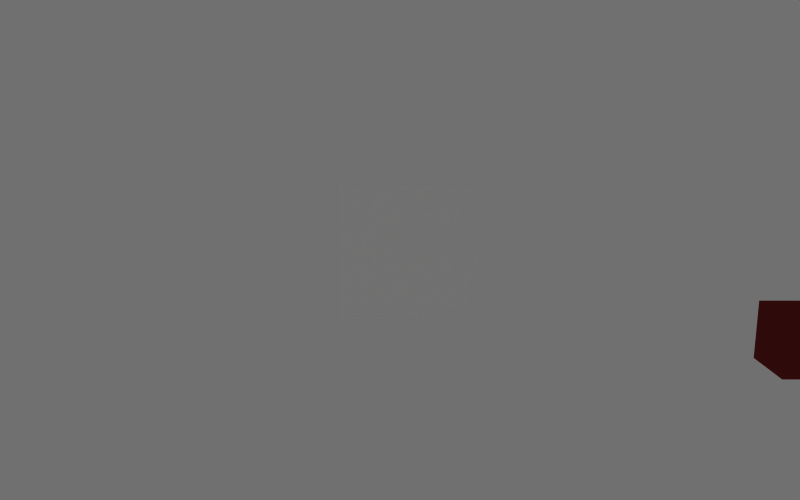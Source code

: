# Source: target.blend  (saved by Blender 2.48.1; exported with 4.5.12 LTS)
import bpy
from mathutils import Matrix  # noqa: F401  (used for matrix-valued properties, if any)

bpy.ops.wm.read_factory_settings(use_empty=True)
scene = bpy.context.scene
scene.name = 'Scene'

# ---- collections
col_collection_1 = bpy.data.collections.new('Collection 1'); scene.collection.children.link(col_collection_1)
col_collection_2 = bpy.data.collections.new('Collection 2'); scene.collection.children.link(col_collection_2)
col_collection_2.hide_render = True
col_collection_2.hide_viewport = True

# ---- materials (node trees are filled in below, after node groups)
mat_material_004 = bpy.data.materials.new('Material.004')
mat_material_004.alpha_threshold = 0.0
mat_material_004.diffuse_color = (0.4204, 0.09419, 0.09419, 1.0)
mat_material_004.roughness = 0.5
mat_material_004.line_color = (0.0, 0.0, 0.0, 1.0)
mat_material_005 = bpy.data.materials.new('Material.005')
mat_material_005.alpha_threshold = 0.0
mat_material_005.diffuse_color = (1.0, 1.0, 1.0, 1.0)
mat_material_005.roughness = 0.5
mat_material_005.line_color = (0.0, 0.0, 0.0, 0.3684)
mat_material = bpy.data.materials.new('Material')
mat_material.alpha_threshold = 0.0
mat_material.diffuse_color = (1.0, 0.5778, 0.0, 1.0)
mat_material.roughness = 0.5
mat_material.line_color = (0.0, 0.0, 0.0, 1.0)

# ---- material node trees

# ---- world
world_world = bpy.data.worlds.new('World'); scene.world = world_world
world_world.color = (0.4389, 0.4389, 0.4389)
world_world.use_sun_shadow = False
world_world.sun_shadow_jitter_overblur = 0.0
world_world.cycles.sampling_method = 'MANUAL'
world_world.cycles.sample_map_resolution = 256

# ---- cameras
cam_camera_001 = bpy.data.cameras.new('Camera.001')
cam_camera_001.passepartout_alpha = 0.2
cam_camera_001.clip_start = 0.101
cam_camera_001.clip_end = 200.0
cam_camera_001.lens = 35.0
cam_camera_001.show_passepartout = False
cam_camera_001.show_safe_areas = True
cam_camera_001.lens_unit = 'FOV'
cam_camera_001.dof.focus_distance = 0.0
cam_camera_001.dof.aperture_fstop = 128.0

# ---- lights
light_lamp_002 = bpy.data.lights.new('Lamp.002', 'POINT')
light_lamp_002.transmission_factor = 0.0
light_lamp_002.energy = 100.0
light_lamp_002.shadow_buffer_clip_start = 0.5
light_lamp_002.shadow_soft_size = 1.0
light_lamp_002.shadow_maximum_resolution = 0.006
light_lamp_002.use_absolute_resolution = True
light_lamp_002.cycles.use_multiple_importance_sampling = False
light_lamp_001 = bpy.data.lights.new('Lamp.001', 'SPOT')
light_lamp_001.transmission_factor = 0.0
light_lamp_001.energy = 500.0
light_lamp_001.shadow_buffer_clip_start = 0.5
light_lamp_001.shadow_soft_size = 1.0
light_lamp_001.shadow_maximum_resolution = 0.006
light_lamp_001.use_absolute_resolution = True
light_lamp_001.spot_size = 0.1745
light_lamp_001.cycles.use_multiple_importance_sampling = False

# ---- meshes
me_cube_026 = bpy.data.meshes.new('Cube.026')
me_cube_026.from_pydata([(1.0, 1.0, -1.0), (1.0, -1.0, -1.0), (-1.0, -1.0, -1.0), (-1.0, 1.0, -1.0), (1.0, 1.0, 1.0), (1.0, -1.0, 1.0), (-1.0, -1.0, 1.0), (-1.0, 1.0, 1.0)], [], [(0, 1, 2, 3), (4, 7, 6, 5), (0, 4, 5, 1), (1, 5, 6, 2), (2, 6, 7, 3), (4, 0, 3, 7)])
me_cube_026.materials.append(mat_material_004)
me_cube_026.use_remesh_preserve_volume = False
me_cube_026.use_remesh_preserve_attributes = False
me_cube_026.use_mirror_vertex_groups = False
me_cube_026.update()
me_cube_025 = bpy.data.meshes.new('Cube.025')
me_cube_025.from_pydata([(1.0, 1.0, -1.0), (1.0, -1.0, -1.0), (-1.0, -1.0, -1.0), (-1.0, 1.0, -1.0), (1.0, 1.0, 1.0), (1.0, -1.0, 1.0), (-1.0, -1.0, 1.0), (-1.0, 1.0, 1.0)], [], [(0, 1, 2, 3), (4, 7, 6, 5), (0, 4, 5, 1), (1, 5, 6, 2), (2, 6, 7, 3), (4, 0, 3, 7)])
me_cube_025.materials.append(mat_material_004)
me_cube_025.use_remesh_preserve_volume = False
me_cube_025.use_remesh_preserve_attributes = False
me_cube_025.use_mirror_vertex_groups = False
me_cube_025.update()
me_cube_024 = bpy.data.meshes.new('Cube.024')
me_cube_024.from_pydata([(1.0, 1.0, -1.0), (1.0, -1.0, -1.0), (-1.0, -1.0, -1.0), (-1.0, 1.0, -1.0), (1.0, 1.0, 1.0), (1.0, -1.0, 1.0), (-1.0, -1.0, 1.0), (-1.0, 1.0, 1.0)], [], [(0, 1, 2, 3), (4, 7, 6, 5), (0, 4, 5, 1), (1, 5, 6, 2), (2, 6, 7, 3), (4, 0, 3, 7)])
me_cube_024.materials.append(mat_material_004)
me_cube_024.use_remesh_preserve_volume = False
me_cube_024.use_remesh_preserve_attributes = False
me_cube_024.use_mirror_vertex_groups = False
me_cube_024.update()
me_cube_023 = bpy.data.meshes.new('Cube.023')
me_cube_023.from_pydata([(1.0, 1.0, -1.0), (1.0, -1.0, -1.0), (-1.0, -1.0, -1.0), (-1.0, 1.0, -1.0), (1.0, 1.0, 1.0), (1.0, -1.0, 1.0), (-1.0, -1.0, 1.0), (-1.0, 1.0, 1.0)], [], [(0, 1, 2, 3), (4, 7, 6, 5), (0, 4, 5, 1), (1, 5, 6, 2), (2, 6, 7, 3), (4, 0, 3, 7)])
me_cube_023.materials.append(mat_material_004)
me_cube_023.use_remesh_preserve_volume = False
me_cube_023.use_remesh_preserve_attributes = False
me_cube_023.use_mirror_vertex_groups = False
me_cube_023.update()
me_cube_022 = bpy.data.meshes.new('Cube.022')
me_cube_022.from_pydata([(1.0, 1.0, -1.0), (1.0, -1.0, -1.0), (-1.0, -1.0, -1.0), (-1.0, 1.0, -1.0), (1.0, 1.0, 1.0), (1.0, -1.0, 1.0), (-1.0, -1.0, 1.0), (-1.0, 1.0, 1.0)], [], [(0, 1, 2, 3), (4, 7, 6, 5), (0, 4, 5, 1), (1, 5, 6, 2), (2, 6, 7, 3), (4, 0, 3, 7)])
me_cube_022.materials.append(mat_material_004)
me_cube_022.use_remesh_preserve_volume = False
me_cube_022.use_remesh_preserve_attributes = False
me_cube_022.use_mirror_vertex_groups = False
me_cube_022.update()
me_cube_021 = bpy.data.meshes.new('Cube.021')
me_cube_021.from_pydata([(1.0, 1.0, -1.0), (1.0, -1.0, -1.0), (-1.0, -1.0, -1.0), (-1.0, 1.0, -1.0), (1.0, 1.0, 1.0), (1.0, -1.0, 1.0), (-1.0, -1.0, 1.0), (-1.0, 1.0, 1.0)], [], [(0, 1, 2, 3), (4, 7, 6, 5), (0, 4, 5, 1), (1, 5, 6, 2), (2, 6, 7, 3), (4, 0, 3, 7)])
me_cube_021.materials.append(mat_material_004)
me_cube_021.use_remesh_preserve_volume = False
me_cube_021.use_remesh_preserve_attributes = False
me_cube_021.use_mirror_vertex_groups = False
me_cube_021.update()
me_cube_001 = bpy.data.meshes.new('Cube.001')
me_cube_001.from_pydata([(1.0, 1.0, -1.0), (1.0, -1.0, -1.0), (-1.0, -1.0, -1.0), (-1.0, 1.0, -1.0), (1.0, 1.0, 1.0), (1.0, -1.0, 1.0), (-1.0, -1.0, 1.0), (-1.0, 1.0, 1.0)], [], [(0, 1, 2, 3), (4, 7, 6, 5), (0, 4, 5, 1), (1, 5, 6, 2), (2, 6, 7, 3), (4, 0, 3, 7)])
me_cube_001.materials.append(mat_material_004)
me_cube_001.use_remesh_preserve_volume = False
me_cube_001.use_remesh_preserve_attributes = False
me_cube_001.use_mirror_vertex_groups = False
me_cube_001.update()
me_plane_001 = bpy.data.meshes.new('Plane.001')
me_plane_001.from_pydata([(-2.013, 0.05328, 2.01), (-2.013, 0.05088, -1.97), (1.966, 0.05088, -1.97), (1.966, 0.05328, 2.01)], [], [(0, 3, 2, 1)])
_uv = me_plane_001.uv_layers.new(name='UVTex')
_uv.uv.foreach_set('vector', [0.0, 1.797e-07, 1.0, 0.0, 1.0, 1.0, 0.0, 1.0])
me_plane_001.materials.append(mat_material_005)
me_plane_001.use_remesh_preserve_volume = False
me_plane_001.use_remesh_preserve_attributes = False
me_plane_001.use_mirror_vertex_groups = False
me_plane_001.update()
me_plane = bpy.data.meshes.new('Plane')
me_plane.from_pydata([(-2.103, 0.05334, 2.1), (-2.103, 0.05082, -2.06), (2.057, 0.05083, -2.06), (2.057, 0.05334, 2.1)], [], [(0, 3, 2, 1)])
_uv = me_plane.uv_layers.new(name='UVTex')
_uv.uv.foreach_set('vector', [5.731e-08, 1.146e-07, 1.0, 0.0, 1.0, 1.0, 0.0, 1.0])
me_plane.materials.append(mat_material)
me_plane.use_remesh_preserve_volume = False
me_plane.use_remesh_preserve_attributes = False
me_plane.use_mirror_vertex_groups = False
me_plane.update()

# ---- objects
ob_cube_007 = bpy.data.objects.new('Cube.007', me_cube_026)
ob_cube_006 = bpy.data.objects.new('Cube.006', me_cube_025)
ob_cube_005 = bpy.data.objects.new('Cube.005', me_cube_024)
ob_cube_004 = bpy.data.objects.new('Cube.004', me_cube_023)
ob_cube_003 = bpy.data.objects.new('Cube.003', me_cube_022)
ob_cube_002 = bpy.data.objects.new('Cube.002', me_cube_021)
ob_cube_001 = bpy.data.objects.new('Cube.001', me_cube_001)
ob_focus = bpy.data.objects.new('focus', me_plane_001)
ob_camera = bpy.data.objects.new('Camera', cam_camera_001)
ob_lamp_002 = bpy.data.objects.new('Lamp.002', light_lamp_002)
ob_red = bpy.data.objects.new('red', me_plane)
ob_lamp = bpy.data.objects.new('Lamp', light_lamp_001)

# ---- transforms, parenting, visibility, modifiers, constraints
ob_cube_007.location = (28.2, -5.535, 5.457)
ob_cube_007.scale = (2.673, 2.673, 2.673)
ob_cube_007.lock_rotations_4d = False
ob_cube_007.empty_display_type = 'ARROWS'
ob_cube_007.lineart.crease_threshold = 0.0
ob_cube_006.location = (-26.42, -11.44, 11.44)
ob_cube_006.scale = (2.673, 2.673, 2.673)
ob_cube_006.lock_rotations_4d = False
ob_cube_006.empty_display_type = 'ARROWS'
ob_cube_006.lineart.crease_threshold = 0.0
ob_cube_005.location = (38.24, 38.51, 0.6373)
ob_cube_005.scale = (2.673, 2.673, 2.673)
ob_cube_005.lock_rotations_4d = False
ob_cube_005.empty_display_type = 'ARROWS'
ob_cube_005.lineart.crease_threshold = 0.0
ob_cube_004.location = (-38.51, 39.76, 0.6373)
ob_cube_004.scale = (2.673, 2.673, 2.673)
ob_cube_004.lock_rotations_4d = False
ob_cube_004.empty_display_type = 'ARROWS'
ob_cube_004.lineart.crease_threshold = 0.0
ob_cube_003.location = (-34.42, -37.13, -9.354)
ob_cube_003.scale = (2.673, 2.673, 2.673)
ob_cube_003.lock_rotations_4d = False
ob_cube_003.empty_display_type = 'ARROWS'
ob_cube_003.lineart.crease_threshold = 0.0
ob_cube_002.location = (57.9, -55.71, 0.6373)
ob_cube_002.scale = (2.673, 2.673, 2.673)
ob_cube_002.lock_rotations_4d = False
ob_cube_002.empty_display_type = 'ARROWS'
ob_cube_002.lineart.crease_threshold = 0.0
ob_cube_001.location = (1.112, 39.45, 0.6373)
ob_cube_001.scale = (2.673, 2.673, 2.673)
ob_cube_001.lock_rotations_4d = False
ob_cube_001.empty_display_type = 'ARROWS'
ob_cube_001.lineart.crease_threshold = 0.0
ob_focus.location = (3.529e-24, 0.0, 6.0)
ob_focus.rotation_euler = (0.2029, 4.475e-17, 4.557e-18)
ob_focus.scale = (1.198, 1.198, 1.198)
ob_focus.lock_rotations_4d = False
ob_focus.empty_display_type = 'ARROWS'
ob_focus.color = (7.056, 7.186, 7.121, 0.3581)
ob_focus.show_axis = True
ob_focus.lineart.crease_threshold = 0.0
ob_camera.parent = ob_focus
ob_camera.matrix_parent_inverse = Matrix(((1.0, 2.22e-16, -2.22e-16, 1.11e-15), (2.22e-16, 7.55e-08, 1.0, -5.0), (2.22e-16, -1.0, 7.55e-08, -3.775e-07), (0.0, 0.0, 0.0, 1.0)))
ob_camera.location = (0.1893, -0.04647, 28.1)
ob_camera.rotation_euler = (0.0006035, 1.369e-07, 3.142)
ob_camera.lock_rotations_4d = False
ob_camera.empty_display_type = 'ARROWS'
ob_camera.show_axis = True
ob_camera.lineart.crease_threshold = 0.0
ob_lamp_002.parent = ob_camera
ob_lamp_002.matrix_parent_inverse = Matrix(((-0.8346, -7.311e-08, -1.299e-07, 0.1893), (-9.446e-08, -0.304, 0.7773, -4.61), (-1.153e-07, 0.7773, 0.304, -43.52), (0.0, 0.0, 0.0, 1.0)))
ob_lamp_002.location = (3.514, 38.16, 19.57)
ob_lamp_002.lock_rotations_4d = False
ob_lamp_002.empty_display_type = 'ARROWS'
ob_lamp_002.lineart.crease_threshold = 0.0
ob_red.location = (3.529e-24, 0.0, 6.0)
ob_red.rotation_euler = (0.2029, 4.475e-17, 4.557e-18)
ob_red.scale = (1.031, 1.031, 1.031)
ob_red.lock_rotations_4d = False
ob_red.empty_display_type = 'ARROWS'
ob_red.color = (7.056, 7.186, 7.121, 0.3581)
ob_red.show_axis = True
ob_red.lineart.crease_threshold = 0.0
ob_lamp.parent = ob_camera
ob_lamp.matrix_parent_inverse = Matrix(((-0.8346, -7.311e-08, -1.299e-07, 0.1893), (-9.446e-08, -0.304, 0.7773, -4.61), (-1.153e-07, 0.7773, 0.304, -43.52), (0.0, 0.0, 0.0, 1.0)))
ob_lamp.location = (0.2256, 46.55, 24.13)
ob_lamp.rotation_euler = (-1.196, 0.001628, -0.009364)
ob_lamp.lock_rotations_4d = False
ob_lamp.empty_display_type = 'ARROWS'
ob_lamp.lineart.crease_threshold = 0.0

# ---- collection membership
col_collection_1.objects.link(ob_cube_007)
col_collection_1.objects.link(ob_cube_006)
col_collection_1.objects.link(ob_cube_005)
col_collection_1.objects.link(ob_cube_004)
col_collection_1.objects.link(ob_cube_003)
col_collection_1.objects.link(ob_cube_002)
col_collection_1.objects.link(ob_cube_001)
col_collection_1.objects.link(ob_focus)
col_collection_1.objects.link(ob_camera)
col_collection_1.objects.link(ob_lamp_002)
col_collection_2.objects.link(ob_red)
col_collection_2.objects.link(ob_lamp)

# ---- scene / render settings (as saved in the file)
scene.camera = ob_camera
scene.frame_start = 1; scene.frame_end = 20; scene.frame_set(1)
scene.render.engine = 'BLENDER_EEVEE_NEXT'
scene.render.image_settings.color_mode = 'RGB'
scene.render.image_settings.compression = 90
scene.render.resolution_x = 1680
scene.render.resolution_y = 1050
scene.render.pixel_aspect_x = 100.0
scene.render.pixel_aspect_y = 100.0
scene.render.fps = 25
scene.render.dither_intensity = 0.24
scene.render.use_compositing = False
scene.render.use_sequencer = False
scene.render.bake_margin = 2
scene.render.bake_bias = 0.0
scene.render.use_stamp_time = False
scene.render.use_stamp_date = False
scene.render.use_stamp_frame = False
scene.render.use_stamp_camera = False
scene.render.use_stamp_scene = False
scene.render.use_stamp_filename = False
scene.render.use_stamp_render_time = False
scene.render.stamp_font_size = 0
scene.cycles.use_denoising = False
scene.cycles.samples = 10
scene.cycles.sampling_pattern = 'TABULATED_SOBOL'
scene.cycles.light_sampling_threshold = 0.0
scene.cycles.use_adaptive_sampling = False
scene.cycles.use_light_tree = False
scene.cycles.blur_glossy = 0.0
scene.cycles.volume_bounces = 1
scene.cycles.pixel_filter_type = 'GAUSSIAN'
scene.cycles.sample_clamp_indirect = 0.0
scene.view_settings.view_transform = 'Raw'
bpy.context.view_layer.update()
